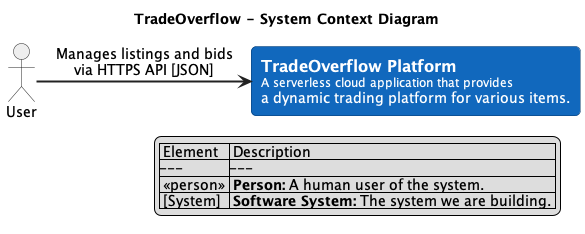

The diagram above was rendered by PlantUML. Its source (embedded in the PNG):
@startuml C4_Context_Enhanced_Offline
' Style Customizations for a Professional Look
skinparam defaultFontName "Inter"
skinparam defaultFontSize 14
skinparam shadowing false
skinparam actor {
    borderColor #222222
    backgroundColor #EEEEEE
}
skinparam rectangle {
    roundCorner 10
    borderColor #073B6F
    backgroundColor #1168BD
    fontColor #FFFFFF
}
skinparam arrow {
    color #222222
    thickness 2
}

title TradeOverflow - System Context Diagram

' Define Actors and Systems
actor "User" as user
rectangle "==TradeOverflow Platform\n<size:12>A serverless cloud application that provides\na dynamic trading platform for various items." as system

' Define Relationships with more detail
user -right-> system : "Manages listings and bids\nvia HTTPS API [JSON]"

' Add a legend to explain the diagram elements
legend right
  | Element | Description |
  |---|---|
  | <<person>> | **Person:** A human user of the system. |
  | [System] | **Software System:** The system we are building. |
endlegend

@enduml